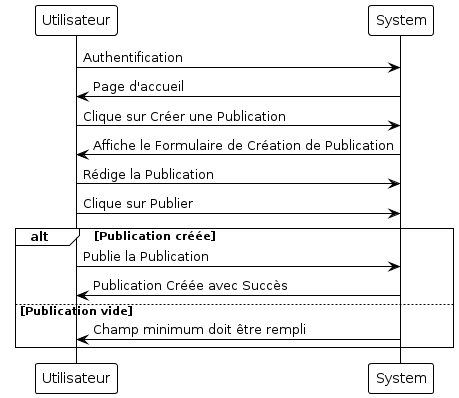

The diagram above was rendered by PlantUML. Its source (embedded in the PNG):
@startuml
!theme plain

Utilisateur -> System: Authentification
System -> Utilisateur: Page d'accueil
Utilisateur -> System: Clique sur Créer une Publication
System -> Utilisateur: Affiche le Formulaire de Création de Publication
Utilisateur -> System: Rédige la Publication
Utilisateur -> System: Clique sur Publier

alt Publication créée
    Utilisateur -> System: Publie la Publication
    System -> Utilisateur: Publication Créée avec Succès
else Publication vide
    System -> Utilisateur: Champ minimum doit être rempli
end
@enduml